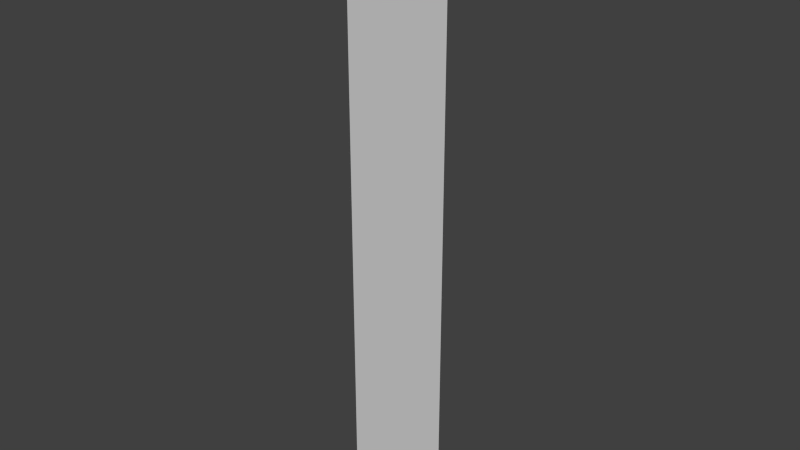 # Source: cornerPieceRIGHT.blend  (saved by Blender 2.69.0; exported with 4.5.12 LTS)
import bpy
from mathutils import Matrix  # noqa: F401  (used for matrix-valued properties, if any)

bpy.ops.wm.read_factory_settings(use_empty=True)
scene = bpy.context.scene
scene.name = 'Scene'

# ---- collections
col_collection_1 = bpy.data.collections.new('Collection 1'); scene.collection.children.link(col_collection_1)

# ---- materials (node trees are filled in below, after node groups)
mat_skirting = bpy.data.materials.new('skirting')
mat_skirting.alpha_threshold = 0.0
mat_skirting.use_transparent_shadow = False
mat_skirting.specular_color = (0.08353, 0.08353, 0.08353)
mat_skirting.roughness = 0.5
mat_skirting.specular_intensity = 0.2
mat_skirting.line_color = (0.0, 0.0, 0.0, 1.0)

# ---- material node trees

# ---- world
world_world = bpy.data.worlds.new('World'); scene.world = world_world
world_world.color = (0.05088, 0.05088, 0.05088)
world_world.use_sun_shadow = False
world_world.sun_shadow_jitter_overblur = 0.0
world_world.cycles.sampling_method = 'MANUAL'
world_world.cycles.sample_map_resolution = 256

# ---- meshes
me_plane_010_plane_000 = bpy.data.meshes.new('Plane.010_Plane.000')
me_plane_010_plane_000.from_pydata([(0.0, -0.2559, -0.04909), (0.0, 0.1025, -0.04909), (0.0, -0.2559, 0.03848), (0.0, 0.1025, 0.03848), (0.0, 0.1586, 0.03848), (0.0, 0.1482, -0.01726)], [], [(1, 3, 2, 0), (1, 5, 4, 3)])
me_plane_010_plane_000.polygons.foreach_set('use_smooth', [True] * 2)
_uv = me_plane_010_plane_000.uv_layers.new(name='UVMap')
_uv.uv.foreach_set('vector', [0.00682, 0.8565, 0.05948, 0.8567, 0.05976, -0.005473, 0.007099, -0.005745, 0.00682, 0.8565, 0.02592, 0.9663, 0.05944, 0.9915, 0.05948, 0.8567])
me_plane_010_plane_000.materials.append(mat_skirting)
me_plane_010_plane_000.use_remesh_preserve_volume = False
me_plane_010_plane_000.use_remesh_preserve_attributes = False
me_plane_010_plane_000.use_mirror_vertex_groups = False
me_plane_010_plane_000.update()

# ---- objects
ob_mesh_001 = bpy.data.objects.new('Mesh.001', me_plane_010_plane_000)

# ---- transforms, parenting, visibility, modifiers, constraints
ob_mesh_001.location = (0.2072, -0.05259, 0.2389)
ob_mesh_001.rotation_euler = (1.571, -0.0, 0.0)
ob_mesh_001.lineart.crease_threshold = 0.0

# ---- collection membership
col_collection_1.objects.link(ob_mesh_001)

# ---- scene / render settings (as saved in the file)
scene.frame_start = 1; scene.frame_end = 250; scene.frame_set(1)
scene.render.engine = 'BLENDER_EEVEE_NEXT'
scene.render.image_settings.compression = 90
scene.render.resolution_percentage = 50
scene.render.dither_intensity = 0.0
scene.cycles.use_denoising = False
scene.cycles.samples = 10
scene.cycles.sampling_pattern = 'TABULATED_SOBOL'
scene.cycles.light_sampling_threshold = 0.0
scene.cycles.use_adaptive_sampling = False
scene.cycles.use_light_tree = False
scene.cycles.blur_glossy = 0.0
scene.cycles.volume_bounces = 1
scene.cycles.pixel_filter_type = 'GAUSSIAN'
scene.cycles.sample_clamp_indirect = 0.0
scene.view_settings.view_transform = 'Standard'
bpy.context.view_layer.update()

# ---- added for rendering (the .blend has no active camera and no usable light): camera, sun
cam_auto = bpy.data.cameras.new('AutoCamera')
cam_auto.lens = 50.0
cam_auto.sensor_width = 36.0
cam_auto.clip_end = 1000.0
ob_auto_camera = bpy.data.objects.new('AutoCamera', cam_auto)
scene.collection.objects.link(ob_auto_camera)
ob_auto_camera.location = (0.599124, -0.517626, 0.503831)
ob_auto_camera.rotation_euler = (1.09748, -7.21219e-08, 0.694738)
scene.camera = ob_auto_camera
light_auto_sun = bpy.data.lights.new('AutoSun', 'SUN')
light_auto_sun.energy = 3.0
light_auto_sun.angle = 0.0523599
ob_auto_sun = bpy.data.objects.new('AutoSun', light_auto_sun)
scene.collection.objects.link(ob_auto_sun)
ob_auto_sun.rotation_euler = (0.872665, 0.174533, 0.523599)
bpy.context.view_layer.update()
